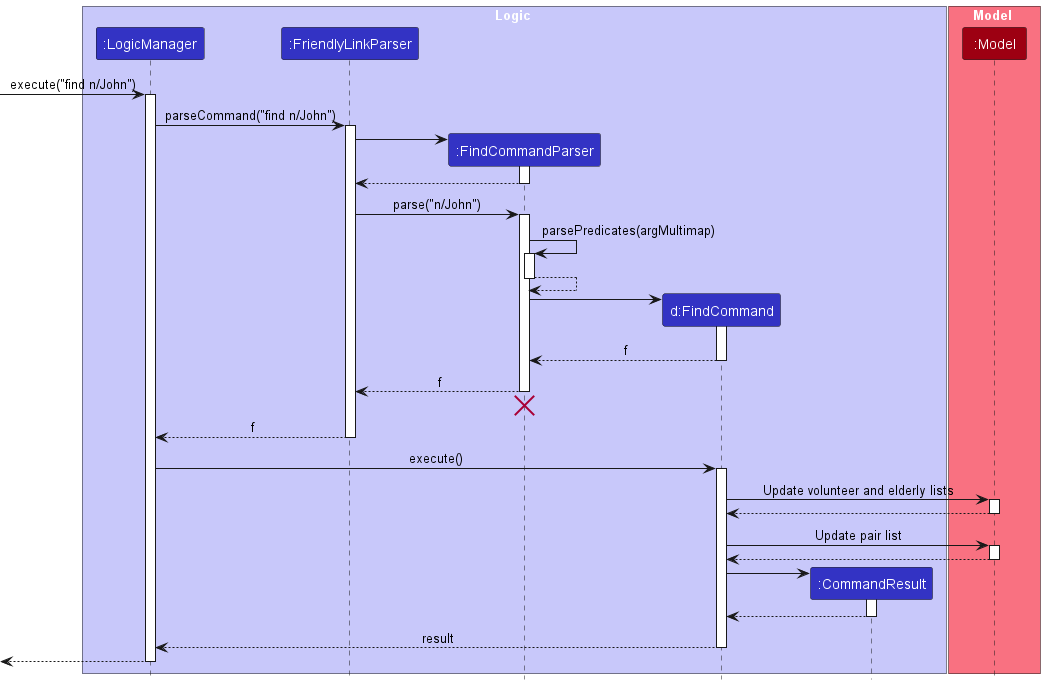

The diagram above was rendered by PlantUML. Its source (embedded in the PNG):
@startuml
!include style.puml

box Logic LOGIC_COLOR_T1
participant ":LogicManager" as LogicManager LOGIC_COLOR
participant ":FriendlyLinkParser" as FriendlyLinkParser LOGIC_COLOR
participant ":FindCommandParser" as FindCommandParser LOGIC_COLOR
participant "d:FindCommand" as FindCommand LOGIC_COLOR
participant ":CommandResult" as CommandResult LOGIC_COLOR
end box

box Model MODEL_COLOR_T1
participant ":Model" as Model MODEL_COLOR
end box

[-> LogicManager : execute("find n/John")
activate LogicManager

LogicManager -> FriendlyLinkParser : parseCommand("find n/John")
activate FriendlyLinkParser

create FindCommandParser
FriendlyLinkParser -> FindCommandParser
activate FindCommandParser

FindCommandParser --> FriendlyLinkParser
deactivate FindCommandParser

FriendlyLinkParser -> FindCommandParser : parse("n/John")
activate FindCommandParser

FindCommandParser -> FindCommandParser : parsePredicates(argMultimap)
activate FindCommandParser
return

create FindCommand
FindCommandParser -> FindCommand
activate FindCommand

FindCommand --> FindCommandParser : f
deactivate FindCommand

FindCommandParser --> FriendlyLinkParser : f
deactivate FindCommandParser
'Hidden arrow to position the destroy marker below the end of the activation bar.
FindCommandParser -[hidden]-> FriendlyLinkParser
destroy FindCommandParser

FriendlyLinkParser --> LogicManager : f
deactivate FriendlyLinkParser

LogicManager -> FindCommand : execute()
activate FindCommand

FindCommand -> Model : Update volunteer and elderly lists
activate Model

Model --> FindCommand
deactivate Model

FindCommand -> Model : Update pair list
activate Model

Model --> FindCommand
deactivate Model

create CommandResult
FindCommand -> CommandResult
activate CommandResult

CommandResult --> FindCommand
deactivate CommandResult

FindCommand --> LogicManager : result
deactivate FindCommand

[<--LogicManager
deactivate LogicManager
@enduml